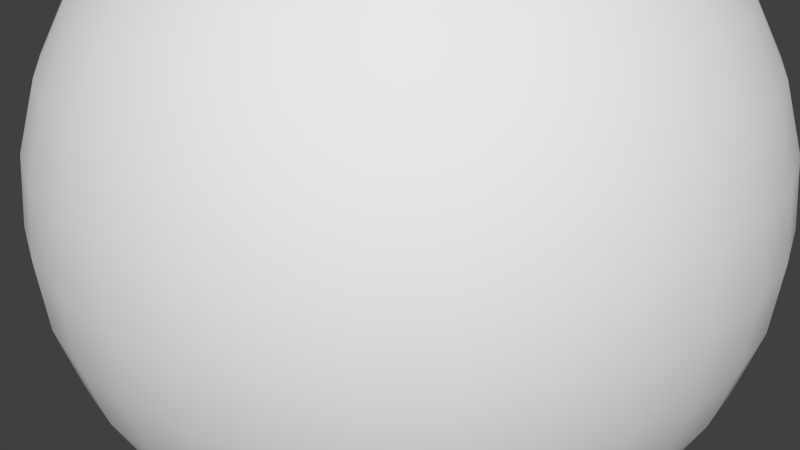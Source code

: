 # Source: stone1.blend  (saved by Blender 2.65.0; exported with 4.5.12 LTS)
import bpy
from mathutils import Matrix  # noqa: F401  (used for matrix-valued properties, if any)

bpy.ops.wm.read_factory_settings(use_empty=True)
scene = bpy.context.scene
scene.name = 'Scene'

# ---- collections
col_collection_1 = bpy.data.collections.new('Collection 1'); scene.collection.children.link(col_collection_1)

# ---- world
world_world = bpy.data.worlds.new('World'); scene.world = world_world
world_world.color = (0.05088, 0.05088, 0.05088)
world_world.use_sun_shadow = False
world_world.sun_shadow_jitter_overblur = 0.0
world_world.cycles.sampling_method = 'MANUAL'
world_world.cycles.sample_map_resolution = 256

# ---- meshes
me_sphere = bpy.data.meshes.new('Sphere')
me_sphere.from_pydata([(-0.1951, 0.0, 1.499), (-0.3827, 0.0, 1.442), (-0.5556, 0.0, 1.35), (-0.7071, 0.0, 1.226), (-0.8315, 0.0, 1.074), (-0.9239, 0.0, 0.9013), (-0.9808, 0.0, 0.7137), (-1.0, 0.0, 0.5186), (-0.9808, 0.0, 0.3235), (-0.9239, 0.0, 0.1359), (-0.8315, 0.0, -0.03698), (-0.7071, 0.0, -0.1885), (-0.5556, 0.0, -0.3129), (-0.3827, 0.0, -0.4053), (-0.1951, 0.0, -0.4622), (-0.1913, 0.03806, 1.499), (-0.3753, 0.07466, 1.442), (-0.5449, 0.1084, 1.35), (-0.6935, 0.1379, 1.226), (-0.8155, 0.1622, 1.074), (-0.9061, 0.1802, 0.9013), (-0.9619, 0.1913, 0.7137), (-0.9808, 0.1951, 0.5186), (-0.9619, 0.1913, 0.3235), (-0.9061, 0.1802, 0.1359), (-0.8155, 0.1622, -0.03698), (-0.6935, 0.1379, -0.1885), (-0.5449, 0.1084, -0.3129), (-0.3753, 0.07466, -0.4053), (-0.1913, 0.03806, -0.4622), (-0.1802, 0.07466, 1.499), (-0.3536, 0.1464, 1.442), (-0.5133, 0.2126, 1.35), (-0.6533, 0.2706, 1.226), (-0.7682, 0.3182, 1.074), (-0.8536, 0.3536, 0.9013), (-0.9061, 0.3753, 0.7137), (-0.9239, 0.3827, 0.5186), (-0.9061, 0.3753, 0.3235), (-0.8536, 0.3536, 0.1359), (-0.7682, 0.3182, -0.03698), (-0.6533, 0.2706, -0.1885), (-0.5133, 0.2126, -0.3129), (-0.3536, 0.1464, -0.4053), (-0.1802, 0.07466, -0.4622), (-0.1622, 0.1084, 1.499), (-0.3182, 0.2126, 1.442), (-0.4619, 0.3087, 1.35), (-0.5879, 0.3928, 1.226), (-0.6913, 0.4619, 1.074), (-0.7682, 0.5133, 0.9013), (-0.8155, 0.5449, 0.7137), (-0.8315, 0.5556, 0.5186), (-0.8155, 0.5449, 0.3235), (-0.7682, 0.5133, 0.1359), (-0.6913, 0.4619, -0.03698), (-0.5879, 0.3928, -0.1885), (-0.4619, 0.3087, -0.3129), (-0.3182, 0.2126, -0.4053), (-0.1622, 0.1084, -0.4622), (-0.1379, 0.1379, 1.499), (-0.2706, 0.2706, 1.442), (-0.3928, 0.3928, 1.35), (-0.5, 0.5, 1.226), (-0.5879, 0.5879, 1.074), (-0.6533, 0.6533, 0.9013), (-0.6935, 0.6935, 0.7137), (-0.7071, 0.7071, 0.5186), (-0.6935, 0.6935, 0.3235), (-0.6533, 0.6533, 0.1359), (-0.5879, 0.5879, -0.03698), (-0.5, 0.5, -0.1885), (-0.3928, 0.3928, -0.3129), (-0.2706, 0.2706, -0.4053), (-0.1379, 0.1379, -0.4622), (-0.1084, 0.1622, 1.499), (-0.2126, 0.3182, 1.442), (-0.3087, 0.4619, 1.35), (-0.3928, 0.5879, 1.226), (-0.4619, 0.6913, 1.074), (-0.5133, 0.7682, 0.9013), (-0.5449, 0.8155, 0.7137), (-0.5556, 0.8315, 0.5186), (-0.5449, 0.8155, 0.3235), (-0.5133, 0.7682, 0.1359), (-0.4619, 0.6913, -0.03698), (-0.3928, 0.5879, -0.1885), (-0.3087, 0.4619, -0.3129), (-0.2126, 0.3182, -0.4053), (-0.1084, 0.1622, -0.4622), (-0.07466, 0.1802, 1.499), (-0.1464, 0.3536, 1.442), (-0.2126, 0.5133, 1.35), (-0.2706, 0.6533, 1.226), (-0.3182, 0.7682, 1.074), (-0.3536, 0.8536, 0.9013), (-0.3753, 0.9061, 0.7137), (-0.3827, 0.9239, 0.5186), (-0.3753, 0.9061, 0.3235), (-0.3536, 0.8536, 0.1359), (-0.3182, 0.7682, -0.03698), (-0.2706, 0.6533, -0.1885), (-0.2126, 0.5133, -0.3129), (-0.1464, 0.3536, -0.4053), (-0.07466, 0.1802, -0.4622), (-0.03806, 0.1913, 1.499), (-0.07466, 0.3753, 1.442), (-0.1084, 0.5449, 1.35), (-0.1379, 0.6935, 1.226), (-0.1622, 0.8155, 1.074), (-0.1802, 0.9061, 0.9013), (-0.1913, 0.9619, 0.7137), (-0.1951, 0.9808, 0.5186), (-0.1913, 0.9619, 0.3235), (-0.1802, 0.9061, 0.1359), (-0.1622, 0.8155, -0.03698), (-0.1379, 0.6935, -0.1885), (-0.1084, 0.5449, -0.3129), (-0.07466, 0.3753, -0.4053), (-0.03806, 0.1913, -0.4622), (3.445e-07, 0.1951, 1.499), (3.631e-07, 0.3827, 1.442), (3.631e-07, 0.5556, 1.35), (4.003e-07, 0.7071, 1.226), (4.152e-07, 0.8315, 1.074), (3.705e-07, 0.9239, 0.9013), (4.749e-07, 0.9808, 0.7137), (3.407e-07, 1.0, 0.5186), (4.749e-07, 0.9808, 0.3235), (3.407e-07, 0.9239, 0.1359), (4.152e-07, 0.8315, -0.03698), (4.003e-07, 0.7071, -0.1885), (3.929e-07, 0.5556, -0.3129), (3.556e-07, 0.3827, -0.4053), (3.147e-07, 0.1951, -0.4622), (0.03806, 0.1913, 1.499), (0.07466, 0.3753, 1.442), (0.1084, 0.5449, 1.35), (0.138, 0.6935, 1.226), (0.1622, 0.8155, 1.074), (0.1802, 0.9061, 0.9013), (0.1913, 0.9619, 0.7137), (0.1951, 0.9808, 0.5186), (0.1913, 0.9619, 0.3235), (0.1802, 0.9061, 0.1359), (0.1622, 0.8155, -0.03698), (0.138, 0.6935, -0.1885), (0.1084, 0.5449, -0.3129), (0.07466, 0.3753, -0.4053), (0.03806, 0.1913, -0.4622), (0.07466, 0.1802, 1.499), (0.1464, 0.3536, 1.442), (0.2126, 0.5133, 1.35), (0.2706, 0.6533, 1.226), (0.3182, 0.7682, 1.074), (0.3536, 0.8536, 0.9013), (0.3753, 0.9061, 0.7137), (0.3827, 0.9239, 0.5186), (0.3753, 0.9061, 0.3235), (0.3536, 0.8536, 0.1359), (0.3182, 0.7682, -0.03698), (0.2706, 0.6533, -0.1885), (0.2126, 0.5133, -0.3129), (0.1464, 0.3536, -0.4053), (0.07466, 0.1802, -0.4622), (0.1084, 0.1622, 1.499), (0.2126, 0.3182, 1.442), (0.3087, 0.4619, 1.35), (0.3928, 0.5879, 1.226), (0.4619, 0.6913, 1.074), (0.5133, 0.7682, 0.9013), (0.5449, 0.8155, 0.7137), (0.5556, 0.8315, 0.5186), (0.5449, 0.8155, 0.3235), (0.5133, 0.7682, 0.1359), (0.4619, 0.6913, -0.03698), (0.3928, 0.5879, -0.1885), (0.3087, 0.4619, -0.3129), (0.2126, 0.3182, -0.4053), (0.1084, 0.1622, -0.4622), (0.138, 0.1379, 1.499), (0.2706, 0.2706, 1.442), (0.3928, 0.3928, 1.35), (0.5, 0.5, 1.226), (0.5879, 0.5879, 1.074), (0.6533, 0.6533, 0.9013), (0.6935, 0.6935, 0.7137), (0.7071, 0.7071, 0.5186), (0.6935, 0.6935, 0.3235), (0.6533, 0.6533, 0.1359), (0.5879, 0.5879, -0.03698), (0.5, 0.5, -0.1885), (0.3928, 0.3928, -0.3129), (0.2706, 0.2706, -0.4053), (0.138, 0.1379, -0.4622), (0.1622, 0.1084, 1.499), (0.3182, 0.2126, 1.442), (0.4619, 0.3087, 1.35), (0.5879, 0.3928, 1.226), (0.6913, 0.4619, 1.074), (0.7682, 0.5133, 0.9013), (0.8155, 0.5449, 0.7137), (0.8315, 0.5556, 0.5186), (0.8155, 0.5449, 0.3235), (0.7682, 0.5133, 0.1359), (0.6913, 0.4619, -0.03698), (0.5879, 0.3928, -0.1885), (0.4619, 0.3087, -0.3129), (0.3182, 0.2126, -0.4053), (0.1622, 0.1084, -0.4622), (0.1802, 0.07466, 1.499), (0.3536, 0.1464, 1.442), (0.5133, 0.2126, 1.35), (0.6533, 0.2706, 1.226), (0.7682, 0.3182, 1.074), (0.8536, 0.3536, 0.9013), (0.9061, 0.3753, 0.7137), (0.9239, 0.3827, 0.5186), (0.9061, 0.3753, 0.3235), (0.8536, 0.3536, 0.1359), (0.7682, 0.3182, -0.03698), (0.6533, 0.2706, -0.1885), (0.5133, 0.2126, -0.3129), (0.3536, 0.1464, -0.4053), (0.1802, 0.07466, -0.4622), (0.1913, 0.03806, 1.499), (0.3753, 0.07466, 1.442), (0.5449, 0.1084, 1.35), (0.6935, 0.1379, 1.226), (0.8155, 0.1622, 1.074), (0.9061, 0.1802, 0.9013), (0.9619, 0.1913, 0.7137), (0.9808, 0.1951, 0.5186), (0.9619, 0.1913, 0.3235), (0.9061, 0.1802, 0.1359), (0.8155, 0.1622, -0.03698), (0.6935, 0.1379, -0.1885), (0.5449, 0.1084, -0.3129), (0.3753, 0.07466, -0.4053), (0.1913, 0.03806, -0.4622), (0.1951, -3.353e-08, 1.499), (0.3827, -5.215e-08, 1.442), (0.5556, -6.706e-08, 1.35), (0.7071, -5.96e-08, 1.226), (0.8315, -1.043e-07, 1.074), (0.9239, -1.49e-07, 0.9013), (0.9808, -1.49e-07, 0.7137), (1.0, -1.043e-07, 0.5186), (0.9808, -1.49e-07, 0.3235), (0.9239, -4.47e-08, 0.1359), (0.8315, -1.043e-07, -0.03698), (0.7071, -5.96e-08, -0.1885), (0.5556, -9.686e-08, -0.3129), (0.3827, -2.235e-08, -0.4053), (0.1951, 0.0, -0.4622), (3.258e-07, 0.0, -0.4814), (0.1913, -0.03806, 1.499), (0.3753, -0.07466, 1.442), (0.5449, -0.1084, 1.35), (0.6935, -0.1379, 1.226), (0.8155, -0.1622, 1.074), (0.9061, -0.1802, 0.9013), (0.9619, -0.1913, 0.7137), (0.9808, -0.1951, 0.5186), (0.9619, -0.1913, 0.3235), (0.9061, -0.1802, 0.1359), (0.8155, -0.1622, -0.03698), (0.6935, -0.1379, -0.1885), (0.5449, -0.1084, -0.3129), (0.3753, -0.07466, -0.4053), (0.1913, -0.03806, -0.4622), (0.1802, -0.07466, 1.499), (0.3536, -0.1464, 1.442), (0.5133, -0.2126, 1.35), (0.6533, -0.2706, 1.226), (0.7682, -0.3182, 1.074), (0.8536, -0.3536, 0.9013), (0.9061, -0.3753, 0.7137), (0.9239, -0.3827, 0.5186), (0.9061, -0.3753, 0.3235), (0.8536, -0.3536, 0.1359), (0.7682, -0.3182, -0.03698), (0.6533, -0.2706, -0.1885), (0.5133, -0.2126, -0.3129), (0.3536, -0.1464, -0.4053), (0.1802, -0.07466, -0.4622), (0.1622, -0.1084, 1.499), (0.3182, -0.2126, 1.442), (0.4619, -0.3087, 1.35), (0.5879, -0.3928, 1.226), (0.6913, -0.4619, 1.074), (0.7682, -0.5133, 0.9013), (0.8155, -0.5449, 0.7137), (0.8315, -0.5556, 0.5186), (0.8155, -0.5449, 0.3235), (0.7682, -0.5133, 0.1359), (0.6913, -0.4619, -0.03698), (0.5879, -0.3928, -0.1885), (0.4619, -0.3087, -0.3129), (0.3182, -0.2126, -0.4053), (0.1622, -0.1084, -0.4622), (0.138, -0.1379, 1.499), (0.2706, -0.2706, 1.442), (0.3928, -0.3928, 1.35), (0.5, -0.5, 1.226), (0.5879, -0.5879, 1.074), (0.6533, -0.6533, 0.9013), (0.6935, -0.6935, 0.7137), (0.7071, -0.7071, 0.5186), (0.6935, -0.6935, 0.3235), (0.6533, -0.6533, 0.1359), (0.5879, -0.5879, -0.03698), (0.5, -0.5, -0.1885), (0.3928, -0.3928, -0.3129), (0.2706, -0.2706, -0.4053), (0.1379, -0.1379, -0.4622), (0.1084, -0.1622, 1.499), (0.2126, -0.3182, 1.442), (0.3087, -0.4619, 1.35), (0.3928, -0.5879, 1.226), (0.4619, -0.6913, 1.074), (0.5133, -0.7682, 0.9013), (0.5449, -0.8155, 0.7137), (0.5556, -0.8315, 0.5186), (0.5449, -0.8155, 0.3235), (0.5133, -0.7682, 0.1359), (0.4619, -0.6913, -0.03698), (0.3928, -0.5879, -0.1885), (0.3087, -0.4619, -0.3129), (0.2126, -0.3182, -0.4053), (0.1084, -0.1622, -0.4622), (0.07466, -0.1802, 1.499), (0.1464, -0.3536, 1.442), (0.2126, -0.5133, 1.35), (0.2706, -0.6533, 1.226), (0.3182, -0.7682, 1.074), (0.3536, -0.8536, 0.9013), (0.3753, -0.9061, 0.7137), (0.3827, -0.9239, 0.5186), (0.3753, -0.9061, 0.3235), (0.3536, -0.8536, 0.1359), (0.3182, -0.7682, -0.03698), (0.2706, -0.6533, -0.1885), (0.2126, -0.5133, -0.3129), (0.1464, -0.3536, -0.4053), (0.07466, -0.1802, -0.4622), (0.03806, -0.1913, 1.499), (0.07466, -0.3753, 1.442), (0.1084, -0.5449, 1.35), (0.1379, -0.6935, 1.226), (0.1622, -0.8155, 1.074), (0.1802, -0.9061, 0.9013), (0.1913, -0.9619, 0.7137), (0.1951, -0.9808, 0.5186), (0.1913, -0.9619, 0.3235), (0.1802, -0.9061, 0.1359), (0.1622, -0.8155, -0.03698), (0.1379, -0.6935, -0.1885), (0.1084, -0.5449, -0.3129), (0.07466, -0.3753, -0.4053), (0.03806, -0.1913, -0.4622), (2.774e-07, -0.1951, 1.499), (2.513e-07, -0.3827, 1.442), (2.29e-07, -0.5556, 1.35), (2.215e-07, -0.7071, 1.226), (2.215e-07, -0.8315, 1.074), (1.47e-07, -0.9239, 0.9013), (1.023e-07, -0.9808, 0.7137), (1.619e-07, -1.0, 0.5186), (1.023e-07, -0.9808, 0.3235), (1.768e-07, -0.9239, 0.1359), (2.215e-07, -0.8315, -0.03698), (2.215e-07, -0.7071, -0.1885), (2.141e-07, -0.5556, -0.3129), (3.109e-07, -0.3827, -0.4053), (3.147e-07, -0.1951, -0.4622), (-0.03806, -0.1913, 1.499), (-0.07466, -0.3753, 1.442), (-0.1084, -0.5449, 1.35), (-0.1379, -0.6935, 1.226), (-0.1622, -0.8155, 1.074), (-0.1802, -0.9061, 0.9013), (-0.1913, -0.9619, 0.7137), (-0.1951, -0.9808, 0.5186), (-0.1913, -0.9619, 0.3235), (-0.1802, -0.9061, 0.1359), (-0.1622, -0.8155, -0.03698), (-0.1379, -0.6935, -0.1885), (-0.1084, -0.5449, -0.3129), (-0.07466, -0.3753, -0.4053), (-0.03806, -0.1913, -0.4622), (-0.07466, -0.1802, 1.499), (-0.1464, -0.3536, 1.442), (-0.2126, -0.5133, 1.35), (-0.2706, -0.6533, 1.226), (-0.3182, -0.7682, 1.074), (-0.3536, -0.8536, 0.9013), (-0.3753, -0.9061, 0.7137), (-0.3827, -0.9239, 0.5186), (-0.3753, -0.9061, 0.3235), (-0.3536, -0.8536, 0.1359), (-0.3182, -0.7682, -0.03698), (-0.2706, -0.6533, -0.1885), (-0.2126, -0.5133, -0.3129), (-0.1464, -0.3536, -0.4053), (-0.07466, -0.1802, -0.4622), (-0.1084, -0.1622, 1.499), (-0.2126, -0.3182, 1.442), (-0.3087, -0.4619, 1.35), (-0.3928, -0.5879, 1.226), (-0.4619, -0.6913, 1.074), (-0.5133, -0.7682, 0.9013), (-0.5449, -0.8155, 0.7137), (-0.5556, -0.8315, 0.5186), (-0.5449, -0.8155, 0.3235), (-0.5133, -0.7682, 0.1359), (-0.4619, -0.6913, -0.03698), (-0.3928, -0.5879, -0.1885), (-0.3087, -0.4619, -0.3129), (-0.2126, -0.3182, -0.4053), (-0.1084, -0.1622, -0.4622), (9.544e-08, -2.304e-07, 1.519), (-0.1379, -0.1379, 1.499), (-0.2706, -0.2706, 1.442), (-0.3928, -0.3928, 1.35), (-0.5, -0.5, 1.226), (-0.5879, -0.5879, 1.074), (-0.6533, -0.6533, 0.9013), (-0.6935, -0.6935, 0.7137), (-0.7071, -0.7071, 0.5186), (-0.6935, -0.6935, 0.3235), (-0.6533, -0.6533, 0.1359), (-0.5879, -0.5879, -0.03698), (-0.5, -0.5, -0.1885), (-0.3928, -0.3928, -0.3129), (-0.2706, -0.2706, -0.4053), (-0.1379, -0.1379, -0.4622), (-0.1622, -0.1084, 1.499), (-0.3182, -0.2126, 1.442), (-0.4619, -0.3087, 1.35), (-0.5879, -0.3928, 1.226), (-0.6913, -0.4619, 1.074), (-0.7682, -0.5133, 0.9013), (-0.8155, -0.5449, 0.7137), (-0.8315, -0.5556, 0.5186), (-0.8155, -0.5449, 0.3235), (-0.7682, -0.5133, 0.1359), (-0.6913, -0.4619, -0.03698), (-0.5879, -0.3928, -0.1885), (-0.4619, -0.3087, -0.3129), (-0.3182, -0.2126, -0.4053), (-0.1622, -0.1084, -0.4622), (-0.1802, -0.07466, 1.499), (-0.3536, -0.1464, 1.442), (-0.5133, -0.2126, 1.35), (-0.6533, -0.2706, 1.226), (-0.7682, -0.3182, 1.074), (-0.8536, -0.3536, 0.9013), (-0.9061, -0.3753, 0.7137), (-0.9239, -0.3827, 0.5186), (-0.9061, -0.3753, 0.3235), (-0.8536, -0.3536, 0.1359), (-0.7682, -0.3182, -0.03698), (-0.6533, -0.2706, -0.1885), (-0.5133, -0.2126, -0.3129), (-0.3536, -0.1464, -0.4053), (-0.1802, -0.07466, -0.4622), (-0.1913, -0.03806, 1.499), (-0.3753, -0.07466, 1.442), (-0.5449, -0.1084, 1.35), (-0.6935, -0.1379, 1.226), (-0.8155, -0.1622, 1.074), (-0.9061, -0.1802, 0.9013), (-0.9619, -0.1913, 0.7137), (-0.9808, -0.1951, 0.5186), (-0.9619, -0.1913, 0.3235), (-0.9061, -0.1802, 0.1359), (-0.8155, -0.1622, -0.03698), (-0.6935, -0.1379, -0.1885), (-0.5449, -0.1084, -0.3129), (-0.3753, -0.07466, -0.4053), (-0.1913, -0.03806, -0.4622)], [], [(9, 8, 23, 24), (3, 2, 17, 18), (10, 9, 24, 25), (4, 3, 18, 19), (11, 10, 25, 26), (5, 4, 19, 20), (12, 11, 26, 27), (6, 5, 20, 21), (13, 12, 27, 28), (7, 6, 21, 22), (1, 0, 15, 16), (14, 13, 28, 29), (8, 7, 22, 23), (2, 1, 16, 17), (20, 19, 34, 35), (27, 26, 41, 42), (21, 20, 35, 36), (28, 27, 42, 43), (22, 21, 36, 37), (16, 15, 30, 31), (29, 28, 43, 44), (23, 22, 37, 38), (17, 16, 31, 32), (24, 23, 38, 39), (18, 17, 32, 33), (25, 24, 39, 40), (19, 18, 33, 34), (26, 25, 40, 41), (39, 38, 53, 54), (33, 32, 47, 48), (40, 39, 54, 55), (34, 33, 48, 49), (41, 40, 55, 56), (35, 34, 49, 50), (42, 41, 56, 57), (36, 35, 50, 51), (43, 42, 57, 58), (37, 36, 51, 52), (31, 30, 45, 46), (44, 43, 58, 59), (38, 37, 52, 53), (32, 31, 46, 47), (58, 57, 72, 73), (52, 51, 66, 67), (46, 45, 60, 61), (59, 58, 73, 74), (53, 52, 67, 68), (47, 46, 61, 62), (54, 53, 68, 69), (48, 47, 62, 63), (55, 54, 69, 70), (49, 48, 63, 64), (56, 55, 70, 71), (50, 49, 64, 65), (57, 56, 71, 72), (51, 50, 65, 66), (71, 70, 85, 86), (65, 64, 79, 80), (72, 71, 86, 87), (66, 65, 80, 81), (73, 72, 87, 88), (67, 66, 81, 82), (61, 60, 75, 76), (74, 73, 88, 89), (68, 67, 82, 83), (62, 61, 76, 77), (69, 68, 83, 84), (63, 62, 77, 78), (70, 69, 84, 85), (64, 63, 78, 79), (84, 83, 98, 99), (78, 77, 92, 93), (85, 84, 99, 100), (79, 78, 93, 94), (86, 85, 100, 101), (80, 79, 94, 95), (87, 86, 101, 102), (81, 80, 95, 96), (88, 87, 102, 103), (82, 81, 96, 97), (76, 75, 90, 91), (89, 88, 103, 104), (83, 82, 97, 98), (77, 76, 91, 92), (103, 102, 117, 118), (97, 96, 111, 112), (91, 90, 105, 106), (104, 103, 118, 119), (98, 97, 112, 113), (92, 91, 106, 107), (99, 98, 113, 114), (93, 92, 107, 108), (100, 99, 114, 115), (94, 93, 108, 109), (101, 100, 115, 116), (95, 94, 109, 110), (102, 101, 116, 117), (96, 95, 110, 111), (116, 115, 130, 131), (110, 109, 124, 125), (117, 116, 131, 132), (111, 110, 125, 126), (118, 117, 132, 133), (112, 111, 126, 127), (106, 105, 120, 121), (119, 118, 133, 134), (113, 112, 127, 128), (107, 106, 121, 122), (114, 113, 128, 129), (108, 107, 122, 123), (115, 114, 129, 130), (109, 108, 123, 124), (129, 128, 143, 144), (123, 122, 137, 138), (130, 129, 144, 145), (124, 123, 138, 139), (131, 130, 145, 146), (125, 124, 139, 140), (132, 131, 146, 147), (126, 125, 140, 141), (133, 132, 147, 148), (127, 126, 141, 142), (121, 120, 135, 136), (134, 133, 148, 149), (128, 127, 142, 143), (122, 121, 136, 137), (148, 147, 162, 163), (142, 141, 156, 157), (136, 135, 150, 151), (149, 148, 163, 164), (143, 142, 157, 158), (137, 136, 151, 152), (144, 143, 158, 159), (138, 137, 152, 153), (145, 144, 159, 160), (139, 138, 153, 154), (146, 145, 160, 161), (140, 139, 154, 155), (147, 146, 161, 162), (141, 140, 155, 156), (154, 153, 168, 169), (161, 160, 175, 176), (155, 154, 169, 170), (162, 161, 176, 177), (156, 155, 170, 171), (163, 162, 177, 178), (157, 156, 171, 172), (151, 150, 165, 166), (164, 163, 178, 179), (158, 157, 172, 173), (152, 151, 166, 167), (159, 158, 173, 174), (153, 152, 167, 168), (160, 159, 174, 175), (173, 172, 187, 188), (167, 166, 181, 182), (174, 173, 188, 189), (168, 167, 182, 183), (175, 174, 189, 190), (169, 168, 183, 184), (176, 175, 190, 191), (170, 169, 184, 185), (177, 176, 191, 192), (171, 170, 185, 186), (178, 177, 192, 193), (172, 171, 186, 187), (166, 165, 180, 181), (179, 178, 193, 194), (192, 191, 206, 207), (186, 185, 200, 201), (193, 192, 207, 208), (187, 186, 201, 202), (181, 180, 195, 196), (194, 193, 208, 209), (188, 187, 202, 203), (182, 181, 196, 197), (189, 188, 203, 204), (183, 182, 197, 198), (190, 189, 204, 205), (184, 183, 198, 199), (191, 190, 205, 206), (185, 184, 199, 200), (205, 204, 219, 220), (199, 198, 213, 214), (206, 205, 220, 221), (200, 199, 214, 215), (207, 206, 221, 222), (201, 200, 215, 216), (208, 207, 222, 223), (202, 201, 216, 217), (196, 195, 210, 211), (209, 208, 223, 224), (203, 202, 217, 218), (197, 196, 211, 212), (204, 203, 218, 219), (198, 197, 212, 213), (224, 223, 238, 239), (218, 217, 232, 233), (212, 211, 226, 227), (219, 218, 233, 234), (213, 212, 227, 228), (220, 219, 234, 235), (214, 213, 228, 229), (221, 220, 235, 236), (215, 214, 229, 230), (222, 221, 236, 237), (216, 215, 230, 231), (223, 222, 237, 238), (217, 216, 231, 232), (211, 210, 225, 226), (237, 236, 251, 252), (231, 230, 245, 246), (238, 237, 252, 253), (232, 231, 246, 247), (226, 225, 240, 241), (239, 238, 253, 254), (233, 232, 247, 248), (227, 226, 241, 242), (234, 233, 248, 249), (228, 227, 242, 243), (235, 234, 249, 250), (229, 228, 243, 244), (236, 235, 250, 251), (230, 229, 244, 245), (250, 249, 265, 266), (244, 243, 259, 260), (251, 250, 266, 267), (245, 244, 260, 261), (252, 251, 267, 268), (246, 245, 261, 262), (253, 252, 268, 269), (247, 246, 262, 263), (241, 240, 256, 257), (254, 253, 269, 270), (248, 247, 263, 264), (242, 241, 257, 258), (249, 248, 264, 265), (243, 242, 258, 259), (270, 269, 284, 285), (264, 263, 278, 279), (258, 257, 272, 273), (265, 264, 279, 280), (259, 258, 273, 274), (266, 265, 280, 281), (260, 259, 274, 275), (267, 266, 281, 282), (261, 260, 275, 276), (268, 267, 282, 283), (262, 261, 276, 277), (269, 268, 283, 284), (263, 262, 277, 278), (257, 256, 271, 272), (283, 282, 297, 298), (277, 276, 291, 292), (284, 283, 298, 299), (278, 277, 292, 293), (272, 271, 286, 287), (285, 284, 299, 300), (279, 278, 293, 294), (273, 272, 287, 288), (280, 279, 294, 295), (274, 273, 288, 289), (281, 280, 295, 296), (275, 274, 289, 290), (282, 281, 296, 297), (276, 275, 290, 291), (289, 288, 303, 304), (296, 295, 310, 311), (290, 289, 304, 305), (297, 296, 311, 312), (291, 290, 305, 306), (298, 297, 312, 313), (292, 291, 306, 307), (299, 298, 313, 314), (293, 292, 307, 308), (287, 286, 301, 302), (300, 299, 314, 315), (294, 293, 308, 309), (288, 287, 302, 303), (295, 294, 309, 310), (308, 307, 322, 323), (302, 301, 316, 317), (315, 314, 329, 330), (309, 308, 323, 324), (303, 302, 317, 318), (310, 309, 324, 325), (304, 303, 318, 319), (311, 310, 325, 326), (305, 304, 319, 320), (312, 311, 326, 327), (306, 305, 320, 321), (313, 312, 327, 328), (307, 306, 321, 322), (314, 313, 328, 329), (327, 326, 341, 342), (321, 320, 335, 336), (328, 327, 342, 343), (322, 321, 336, 337), (329, 328, 343, 344), (323, 322, 337, 338), (317, 316, 331, 332), (330, 329, 344, 345), (324, 323, 338, 339), (318, 317, 332, 333), (325, 324, 339, 340), (319, 318, 333, 334), (326, 325, 340, 341), (320, 319, 334, 335), (340, 339, 354, 355), (334, 333, 348, 349), (341, 340, 355, 356), (335, 334, 349, 350), (342, 341, 356, 357), (336, 335, 350, 351), (343, 342, 357, 358), (337, 336, 351, 352), (344, 343, 358, 359), (338, 337, 352, 353), (332, 331, 346, 347), (345, 344, 359, 360), (339, 338, 353, 354), (333, 332, 347, 348), (359, 358, 373, 374), (353, 352, 367, 368), (347, 346, 361, 362), (360, 359, 374, 375), (354, 353, 368, 369), (348, 347, 362, 363), (355, 354, 369, 370), (349, 348, 363, 364), (356, 355, 370, 371), (350, 349, 364, 365), (357, 356, 371, 372), (351, 350, 365, 366), (358, 357, 372, 373), (352, 351, 366, 367), (372, 371, 386, 387), (366, 365, 380, 381), (373, 372, 387, 388), (367, 366, 381, 382), (374, 373, 388, 389), (368, 367, 382, 383), (362, 361, 376, 377), (375, 374, 389, 390), (369, 368, 383, 384), (363, 362, 377, 378), (370, 369, 384, 385), (364, 363, 378, 379), (371, 370, 385, 386), (365, 364, 379, 380), (385, 384, 399, 400), (379, 378, 393, 394), (386, 385, 400, 401), (380, 379, 394, 395), (387, 386, 401, 402), (381, 380, 395, 396), (388, 387, 402, 403), (382, 381, 396, 397), (389, 388, 403, 404), (383, 382, 397, 398), (377, 376, 391, 392), (390, 389, 404, 405), (384, 383, 398, 399), (378, 377, 392, 393), (404, 403, 418, 419), (398, 397, 412, 413), (392, 391, 406, 407), (405, 404, 419, 420), (399, 398, 413, 414), (393, 392, 407, 408), (400, 399, 414, 415), (394, 393, 408, 409), (401, 400, 415, 416), (395, 394, 409, 410), (402, 401, 416, 417), (396, 395, 410, 411), (403, 402, 417, 418), (397, 396, 411, 412), (417, 416, 432, 433), (411, 410, 426, 427), (418, 417, 433, 434), (412, 411, 427, 428), (419, 418, 434, 435), (413, 412, 428, 429), (407, 406, 422, 423), (420, 419, 435, 436), (414, 413, 429, 430), (408, 407, 423, 424), (415, 414, 430, 431), (409, 408, 424, 425), (416, 415, 431, 432), (410, 409, 425, 426), (424, 423, 438, 439), (431, 430, 445, 446), (425, 424, 439, 440), (432, 431, 446, 447), (426, 425, 440, 441), (433, 432, 447, 448), (427, 426, 441, 442), (434, 433, 448, 449), (428, 427, 442, 443), (435, 434, 449, 450), (429, 428, 443, 444), (423, 422, 437, 438), (436, 435, 450, 451), (430, 429, 444, 445), (443, 442, 457, 458), (450, 449, 464, 465), (444, 443, 458, 459), (438, 437, 452, 453), (451, 450, 465, 466), (445, 444, 459, 460), (439, 438, 453, 454), (446, 445, 460, 461), (440, 439, 454, 455), (447, 446, 461, 462), (441, 440, 455, 456), (448, 447, 462, 463), (442, 441, 456, 457), (449, 448, 463, 464), (462, 461, 476, 477), (456, 455, 470, 471), (463, 462, 477, 478), (457, 456, 471, 472), (464, 463, 478, 479), (458, 457, 472, 473), (465, 464, 479, 480), (459, 458, 473, 474), (453, 452, 467, 468), (466, 465, 480, 481), (460, 459, 474, 475), (454, 453, 468, 469), (461, 460, 475, 476), (455, 454, 469, 470), (255, 14, 29), (0, 421, 15), (15, 421, 30), (255, 29, 44), (30, 421, 45), (255, 44, 59), (255, 59, 74), (45, 421, 60), (60, 421, 75), (255, 74, 89), (255, 89, 104), (75, 421, 90), (255, 104, 119), (90, 421, 105), (105, 421, 120), (255, 119, 134), (255, 134, 149), (120, 421, 135), (135, 421, 150), (255, 149, 164), (150, 421, 165), (255, 164, 179), (255, 179, 194), (165, 421, 180), (180, 421, 195), (255, 194, 209), (195, 421, 210), (255, 209, 224), (255, 224, 239), (210, 421, 225), (225, 421, 240), (255, 239, 254), (240, 421, 256), (255, 254, 270), (255, 270, 285), (256, 421, 271), (271, 421, 286), (255, 285, 300), (286, 421, 301), (255, 300, 315), (255, 315, 330), (301, 421, 316), (316, 421, 331), (255, 330, 345), (255, 345, 360), (331, 421, 346), (255, 360, 375), (346, 421, 361), (361, 421, 376), (255, 375, 390), (255, 390, 405), (376, 421, 391), (255, 405, 420), (391, 421, 406), (406, 421, 422), (255, 420, 436), (255, 436, 451), (422, 421, 437), (437, 421, 452), (255, 451, 466), (452, 421, 467), (255, 466, 481), (481, 480, 13, 14), (475, 474, 7, 8), (469, 468, 1, 2), (255, 481, 14), (476, 475, 8, 9), (470, 469, 2, 3), (477, 476, 9, 10), (471, 470, 3, 4), (478, 477, 10, 11), (472, 471, 4, 5), (479, 478, 11, 12), (473, 472, 5, 6), (467, 421, 0), (480, 479, 12, 13), (474, 473, 6, 7), (468, 467, 0, 1)])
me_sphere.polygons.foreach_set('use_smooth', [True] * 512)
_uv = me_sphere.uv_layers.new(name='UVMap')
_uv.uv.foreach_set('vector', [0.238, 0.4666, 0.2419, 0.5106, 0.1987, 0.5116, 0.1973, 0.4676, 0.7827, 0.6676, 0.7801, 0.6329, 0.804, 0.6344, 0.8131, 0.6695, 0.2317, 0.4253, 0.238, 0.4666, 0.1973, 0.4676, 0.1951, 0.4261, 0.2325, 0.6782, 0.2243, 0.7099, 0.1932, 0.7106, 0.1959, 0.679, 0.2233, 0.388, 0.2317, 0.4253, 0.1951, 0.4261, 0.1922, 0.3888, 0.2385, 0.6408, 0.2325, 0.6782, 0.1959, 0.679, 0.1978, 0.6418, 0.2132, 0.3564, 0.2233, 0.388, 0.1922, 0.3888, 0.1887, 0.357, 0.2421, 0.5994, 0.2385, 0.6408, 0.1978, 0.6418, 0.199, 0.6004, 0.558, 0.2833, 0.5559, 0.3201, 0.5318, 0.3205, 0.5414, 0.2836, 0.2433, 0.5554, 0.2421, 0.5994, 0.199, 0.6004, 0.1993, 0.5564, 0.7804, 0.5935, 0.7834, 0.5509, 0.7918, 0.5514, 0.7969, 0.5945, 0.5577, 0.2423, 0.558, 0.2833, 0.5414, 0.2836, 0.5493, 0.2424, 0.2419, 0.5106, 0.2433, 0.5554, 0.1993, 0.5564, 0.1987, 0.5116, 0.7801, 0.6329, 0.7804, 0.5935, 0.7969, 0.5945, 0.804, 0.6344, 0.1978, 0.6418, 0.1959, 0.679, 0.1586, 0.6791, 0.1564, 0.6419, 0.1887, 0.357, 0.1922, 0.3888, 0.1605, 0.3889, 0.1638, 0.357, 0.199, 0.6004, 0.1978, 0.6418, 0.1564, 0.6419, 0.155, 0.6005, 0.5414, 0.2836, 0.5318, 0.3205, 0.5082, 0.3161, 0.5252, 0.2805, 0.1993, 0.5564, 0.199, 0.6004, 0.155, 0.6005, 0.1544, 0.5566, 0.7969, 0.5945, 0.7918, 0.5514, 0.8002, 0.5502, 0.8132, 0.5922, 0.5493, 0.2424, 0.5414, 0.2836, 0.5252, 0.2805, 0.541, 0.2409, 0.1987, 0.5116, 0.1993, 0.5564, 0.1544, 0.5566, 0.1547, 0.5117, 0.804, 0.6344, 0.7969, 0.5945, 0.8132, 0.5922, 0.8278, 0.631, 0.1973, 0.4676, 0.1987, 0.5116, 0.1547, 0.5117, 0.1559, 0.4677, 0.8131, 0.6695, 0.804, 0.6344, 0.8278, 0.631, 0.8433, 0.6652, 0.1951, 0.4261, 0.1973, 0.4676, 0.1559, 0.4677, 0.1578, 0.4262, 0.1959, 0.679, 0.1932, 0.7106, 0.1615, 0.7107, 0.1586, 0.6791, 0.1922, 0.3888, 0.1951, 0.4261, 0.1578, 0.4262, 0.1605, 0.3889, 0.1559, 0.4677, 0.1547, 0.5117, 0.1116, 0.511, 0.1152, 0.467, 0.8433, 0.6652, 0.8278, 0.631, 0.8504, 0.6228, 0.8721, 0.6548, 0.1578, 0.4262, 0.1559, 0.4677, 0.1152, 0.467, 0.1213, 0.4256, 0.1586, 0.6791, 0.1615, 0.7107, 0.1304, 0.7102, 0.122, 0.6785, 0.1605, 0.3889, 0.1578, 0.4262, 0.1213, 0.4256, 0.1294, 0.3883, 0.1564, 0.6419, 0.1586, 0.6791, 0.122, 0.6785, 0.1158, 0.6412, 0.5082, 0.3161, 0.4908, 0.3463, 0.4627, 0.3347, 0.4861, 0.307, 0.155, 0.6005, 0.1564, 0.6419, 0.1158, 0.6412, 0.1119, 0.5998, 0.5252, 0.2805, 0.5082, 0.3161, 0.4861, 0.307, 0.5099, 0.2743, 0.1544, 0.5566, 0.155, 0.6005, 0.1119, 0.5998, 0.1105, 0.5558, 0.8132, 0.5922, 0.8002, 0.5502, 0.8081, 0.5474, 0.8288, 0.5865, 0.541, 0.2409, 0.5252, 0.2805, 0.5099, 0.2743, 0.5332, 0.2377, 0.1547, 0.5117, 0.1544, 0.5566, 0.1105, 0.5558, 0.1116, 0.511, 0.8278, 0.631, 0.8132, 0.5922, 0.8288, 0.5865, 0.8504, 0.6228, 0.5099, 0.2743, 0.4861, 0.307, 0.4662, 0.2936, 0.4962, 0.265, 0.1105, 0.5558, 0.1119, 0.5998, 0.07123, 0.5982, 0.06902, 0.5542, 0.8288, 0.5865, 0.8081, 0.5474, 0.8154, 0.5429, 0.8431, 0.5779, 0.5332, 0.2377, 0.5099, 0.2743, 0.4962, 0.265, 0.5263, 0.233, 0.1116, 0.511, 0.1105, 0.5558, 0.06902, 0.5542, 0.07095, 0.5094, 0.8504, 0.6228, 0.8288, 0.5865, 0.8431, 0.5779, 0.8711, 0.6102, 0.1152, 0.467, 0.1116, 0.511, 0.07095, 0.5094, 0.07696, 0.4655, 0.8721, 0.6548, 0.8504, 0.6228, 0.8711, 0.6102, 0.8985, 0.6388, 0.1213, 0.4256, 0.1152, 0.467, 0.07696, 0.4655, 0.0868, 0.4243, 0.893, 0.6812, 0.8721, 0.6548, 0.8985, 0.6388, 0.924, 0.6624, 0.1294, 0.3883, 0.1213, 0.4256, 0.0868, 0.4243, 0.1001, 0.3872, 0.1158, 0.6412, 0.122, 0.6785, 0.08757, 0.6772, 0.07749, 0.6397, 0.4861, 0.307, 0.4627, 0.3347, 0.4374, 0.3176, 0.4662, 0.2936, 0.1119, 0.5998, 0.1158, 0.6412, 0.07749, 0.6397, 0.07123, 0.5982, 0.1001, 0.3872, 0.0868, 0.4243, 0.05578, 0.4223, 0.07372, 0.3855, 0.07749, 0.6397, 0.08757, 0.6772, 0.05656, 0.6751, 0.04303, 0.6375, 0.4662, 0.2936, 0.4374, 0.3176, 0.4159, 0.2957, 0.4494, 0.2764, 0.07123, 0.5982, 0.07749, 0.6397, 0.04303, 0.6375, 0.03465, 0.5958, 0.4962, 0.265, 0.4662, 0.2936, 0.4494, 0.2764, 0.4847, 0.2532, 0.06902, 0.5542, 0.07123, 0.5982, 0.03465, 0.5958, 0.03172, 0.5518, 0.8431, 0.5779, 0.8154, 0.5429, 0.8217, 0.5371, 0.8555, 0.5665, 0.5263, 0.233, 0.4962, 0.265, 0.4847, 0.2532, 0.5204, 0.2269, 0.07095, 0.5094, 0.06902, 0.5542, 0.03172, 0.5518, 0.03437, 0.507, 0.8711, 0.6102, 0.8431, 0.5779, 0.8555, 0.5665, 0.8891, 0.5937, 0.07696, 0.4655, 0.07095, 0.5094, 0.03437, 0.507, 0.0425, 0.4633, 0.8985, 0.6388, 0.8711, 0.6102, 0.8891, 0.5937, 0.9213, 0.6177, 0.0868, 0.4243, 0.07696, 0.4655, 0.0425, 0.4633, 0.05578, 0.4223, 0.924, 0.6624, 0.8985, 0.6388, 0.9213, 0.6177, 0.9509, 0.6376, 0.9087, 0.3117, 0.8649, 0.3196, 0.8628, 0.283, 0.9067, 0.2772, 0.9213, 0.6177, 0.8891, 0.5937, 0.9036, 0.5738, 0.9398, 0.5924, 0.9499, 0.2987, 0.9087, 0.3117, 0.9067, 0.2772, 0.9481, 0.2676, 0.9509, 0.6376, 0.9213, 0.6177, 0.9398, 0.5924, 0.9727, 0.6079, 0.4159, 0.2957, 0.3856, 0.3104, 0.3659, 0.2799, 0.3992, 0.2698, 0.7346, 0.3101, 0.697, 0.2963, 0.6952, 0.2653, 0.7325, 0.2756, 0.4494, 0.2764, 0.4159, 0.2957, 0.3992, 0.2698, 0.4362, 0.256, 0.7762, 0.3187, 0.7346, 0.3101, 0.7325, 0.2756, 0.774, 0.2821, 0.4847, 0.2532, 0.4494, 0.2764, 0.4362, 0.256, 0.4756, 0.2391, 0.8202, 0.3219, 0.7762, 0.3187, 0.774, 0.2821, 0.818, 0.2846, 0.8555, 0.5665, 0.8217, 0.5371, 0.8268, 0.5301, 0.8655, 0.5528, 0.5204, 0.2269, 0.4847, 0.2532, 0.4756, 0.2391, 0.5157, 0.2198, 0.8649, 0.3196, 0.8202, 0.3219, 0.818, 0.2846, 0.8628, 0.283, 0.8891, 0.5937, 0.8555, 0.5665, 0.8655, 0.5528, 0.9036, 0.5738, 0.4756, 0.2391, 0.4362, 0.256, 0.4273, 0.2333, 0.4694, 0.2235, 0.818, 0.2846, 0.774, 0.2821, 0.7727, 0.2415, 0.8166, 0.2432, 0.8655, 0.5528, 0.8268, 0.5301, 0.8305, 0.5223, 0.8727, 0.5373, 0.5157, 0.2198, 0.4756, 0.2391, 0.4694, 0.2235, 0.5126, 0.2118, 0.8628, 0.283, 0.818, 0.2846, 0.8166, 0.2432, 0.8615, 0.2423, 0.9036, 0.5738, 0.8655, 0.5528, 0.8727, 0.5373, 0.9142, 0.5514, 0.9067, 0.2772, 0.8628, 0.283, 0.8615, 0.2423, 0.9055, 0.2389, 0.9398, 0.5924, 0.9036, 0.5738, 0.9142, 0.5514, 0.9533, 0.5639, 0.9481, 0.2676, 0.9067, 0.2772, 0.9055, 0.2389, 0.9469, 0.2332, 0.9727, 0.6079, 0.9398, 0.5924, 0.9533, 0.5639, 0.9885, 0.5743, 0.9852, 0.2546, 0.9481, 0.2676, 0.9469, 0.2332, 0.9842, 0.2253, 0.7325, 0.2756, 0.6952, 0.2653, 0.694, 0.2309, 0.7313, 0.2373, 0.4362, 0.256, 0.3992, 0.2698, 0.3878, 0.2409, 0.4273, 0.2333, 0.774, 0.2821, 0.7325, 0.2756, 0.7313, 0.2373, 0.7727, 0.2415, 0.9842, 0.2253, 0.9469, 0.2332, 0.9465, 0.1966, 0.9839, 0.1942, 0.7313, 0.2373, 0.694, 0.2309, 0.6936, 0.1943, 0.7308, 0.1967, 0.4273, 0.2333, 0.3878, 0.2409, 0.3822, 0.21, 0.4229, 0.2091, 0.7727, 0.2415, 0.7313, 0.2373, 0.7308, 0.1967, 0.7722, 0.1983, 0.4694, 0.2235, 0.4273, 0.2333, 0.4229, 0.2091, 0.4664, 0.2068, 0.8166, 0.2432, 0.7727, 0.2415, 0.7722, 0.1983, 0.8162, 0.1992, 0.8727, 0.5373, 0.8305, 0.5223, 0.8327, 0.5138, 0.877, 0.5207, 0.5126, 0.2118, 0.4694, 0.2235, 0.4664, 0.2068, 0.511, 0.2033, 0.8615, 0.2423, 0.8166, 0.2432, 0.8162, 0.1992, 0.861, 0.1992, 0.9142, 0.5514, 0.8727, 0.5373, 0.877, 0.5207, 0.9204, 0.5273, 0.9055, 0.2389, 0.8615, 0.2423, 0.861, 0.1992, 0.905, 0.1983, 0.9533, 0.5639, 0.9142, 0.5514, 0.9204, 0.5273, 0.9611, 0.5332, 0.9469, 0.2332, 0.9055, 0.2389, 0.905, 0.1983, 0.9465, 0.1966, 0.9885, 0.5743, 0.9533, 0.5639, 0.9611, 0.5332, 0.9977, 0.5382, 0.905, 0.1983, 0.861, 0.1992, 0.8614, 0.1552, 0.9054, 0.1569, 0.9611, 0.5332, 0.9204, 0.5273, 0.9219, 0.5024, 0.9631, 0.5016, 0.9465, 0.1966, 0.905, 0.1983, 0.9054, 0.1569, 0.9469, 0.1593, 0.9977, 0.5382, 0.9611, 0.5332, 0.9631, 0.5016, 1.0, 0.501, 0.9839, 0.1942, 0.9465, 0.1966, 0.9469, 0.1593, 0.9842, 0.1624, 0.7308, 0.1967, 0.6936, 0.1943, 0.694, 0.157, 0.7312, 0.1553, 0.4229, 0.2091, 0.3822, 0.21, 0.3825, 0.1785, 0.4231, 0.1843, 0.7722, 0.1983, 0.7308, 0.1967, 0.7312, 0.1553, 0.7726, 0.1544, 0.4664, 0.2068, 0.4229, 0.2091, 0.4231, 0.1843, 0.4666, 0.1897, 0.8162, 0.1992, 0.7722, 0.1983, 0.7726, 0.1544, 0.8166, 0.1543, 0.877, 0.5207, 0.8327, 0.5138, 0.8332, 0.5051, 0.878, 0.5036, 0.511, 0.2033, 0.4664, 0.2068, 0.4666, 0.1897, 0.5111, 0.1946, 0.861, 0.1992, 0.8162, 0.1992, 0.8166, 0.1543, 0.8614, 0.1552, 0.9204, 0.5273, 0.877, 0.5207, 0.878, 0.5036, 0.9219, 0.5024, 0.4666, 0.1897, 0.4231, 0.1843, 0.4281, 0.1599, 0.47, 0.1729, 0.8166, 0.1543, 0.7726, 0.1544, 0.7739, 0.1112, 0.8179, 0.1104, 0.878, 0.5036, 0.8332, 0.5051, 0.8321, 0.4964, 0.8759, 0.4866, 0.5111, 0.1946, 0.4666, 0.1897, 0.47, 0.1729, 0.5129, 0.186, 0.8614, 0.1552, 0.8166, 0.1543, 0.8179, 0.1104, 0.8627, 0.1121, 0.9219, 0.5024, 0.878, 0.5036, 0.8759, 0.4866, 0.9187, 0.4777, 0.9054, 0.1569, 0.8614, 0.1552, 0.8627, 0.1121, 0.9066, 0.1162, 0.9631, 0.5016, 0.9219, 0.5024, 0.9187, 0.4777, 0.959, 0.4701, 0.9469, 0.1593, 0.9054, 0.1569, 0.9066, 0.1162, 0.9479, 0.1228, 1.0, 0.501, 0.9631, 0.5016, 0.959, 0.4701, 0.9953, 0.4641, 0.9842, 0.1624, 0.9469, 0.1593, 0.9479, 0.1228, 0.9851, 0.1314, 0.7312, 0.1553, 0.694, 0.157, 0.6951, 0.1204, 0.7324, 0.1146, 0.4231, 0.1843, 0.3825, 0.1785, 0.3888, 0.1475, 0.4281, 0.1599, 0.7726, 0.1544, 0.7312, 0.1553, 0.7324, 0.1146, 0.7739, 0.1112, 0.9953, 0.4641, 0.959, 0.4701, 0.9492, 0.4402, 0.9837, 0.4289, 0.3888, 0.1475, 0.3537, 0.1361, 0.3679, 0.1016, 0.4009, 0.1182, 0.7324, 0.1146, 0.6951, 0.1204, 0.6968, 0.08599, 0.7344, 0.07637, 0.4281, 0.1599, 0.3888, 0.1475, 0.4009, 0.1182, 0.4376, 0.1369, 0.7739, 0.1112, 0.7324, 0.1146, 0.7344, 0.07637, 0.776, 0.07061, 0.47, 0.1729, 0.4281, 0.1599, 0.4376, 0.1369, 0.4765, 0.1571, 0.8179, 0.1104, 0.7739, 0.1112, 0.776, 0.07061, 0.82, 0.06895, 0.8759, 0.4866, 0.8321, 0.4964, 0.8294, 0.4881, 0.8705, 0.4704, 0.5129, 0.186, 0.47, 0.1729, 0.4765, 0.1571, 0.5162, 0.1779, 0.8627, 0.1121, 0.8179, 0.1104, 0.82, 0.06895, 0.8648, 0.07143, 0.9187, 0.4777, 0.8759, 0.4866, 0.8705, 0.4704, 0.911, 0.4542, 0.9066, 0.1162, 0.8627, 0.1121, 0.8648, 0.07143, 0.9086, 0.07797, 0.959, 0.4701, 0.9187, 0.4777, 0.911, 0.4542, 0.9492, 0.4402, 0.9479, 0.1228, 0.9066, 0.1162, 0.9086, 0.07797, 0.9497, 0.08832, 0.8648, 0.07143, 0.82, 0.06895, 0.8229, 0.03168, 0.8676, 0.03488, 0.911, 0.4542, 0.8705, 0.4704, 0.8623, 0.4556, 0.899, 0.4327, 0.9086, 0.07797, 0.8648, 0.07143, 0.8676, 0.03488, 0.9112, 0.04354, 0.9492, 0.4402, 0.911, 0.4542, 0.899, 0.4327, 0.9339, 0.4128, 0.9497, 0.08832, 0.9086, 0.07797, 0.9112, 0.04354, 0.9521, 0.05733, 0.9837, 0.4289, 0.9492, 0.4402, 0.9339, 0.4128, 0.9657, 0.3967, 0.4009, 0.1182, 0.3679, 0.1016, 0.3882, 0.07041, 0.4182, 0.09164, 0.7344, 0.07637, 0.6968, 0.08599, 0.6992, 0.055, 0.737, 0.04194, 0.4376, 0.1369, 0.4009, 0.1182, 0.4182, 0.09164, 0.4512, 0.1161, 0.776, 0.07061, 0.7344, 0.07637, 0.737, 0.04194, 0.7788, 0.03406, 0.4765, 0.1571, 0.4376, 0.1369, 0.4512, 0.1161, 0.4859, 0.1427, 0.82, 0.06895, 0.776, 0.07061, 0.7788, 0.03406, 0.8229, 0.03168, 0.8705, 0.4704, 0.8294, 0.4881, 0.8252, 0.4806, 0.8623, 0.4556, 0.5162, 0.1779, 0.4765, 0.1571, 0.4859, 0.1427, 0.521, 0.1706, 0.4512, 0.1161, 0.4182, 0.09164, 0.4401, 0.06897, 0.4684, 0.09824, 0.7788, 0.03406, 0.737, 0.04194, 0.7403, 0.01267, 0.7822, 0.002992, 0.4859, 0.1427, 0.4512, 0.1161, 0.4684, 0.09824, 0.4977, 0.1305, 0.8229, 0.03168, 0.7788, 0.03406, 0.7822, 0.002992, 0.8264, 0.0, 0.8623, 0.4556, 0.8252, 0.4806, 0.8196, 0.4741, 0.8514, 0.4428, 0.521, 0.1706, 0.4859, 0.1427, 0.4977, 0.1305, 0.527, 0.1643, 0.8676, 0.03488, 0.8229, 0.03168, 0.8264, 0.0, 0.871, 0.003809, 0.899, 0.4327, 0.8623, 0.4556, 0.8514, 0.4428, 0.8832, 0.4141, 0.9112, 0.04354, 0.8676, 0.03488, 0.871, 0.003809, 0.9144, 0.01427, 0.9339, 0.4128, 0.899, 0.4327, 0.8832, 0.4141, 0.9138, 0.3891, 0.3882, 0.07041, 0.3624, 0.05317, 0.391, 0.02355, 0.414, 0.04374, 0.9657, 0.3967, 0.9339, 0.4128, 0.9138, 0.3891, 0.9421, 0.3688, 0.4182, 0.09164, 0.3882, 0.07041, 0.414, 0.04374, 0.4401, 0.06897, 0.9932, 0.3849, 0.9657, 0.3967, 0.9421, 0.3688, 0.9669, 0.354, 0.414, 0.04374, 0.391, 0.02355, 0.4246, 7.603e-05, 0.4442, 0.02262, 0.9421, 0.3688, 0.9138, 0.3891, 0.8896, 0.37, 0.9136, 0.3463, 0.4401, 0.06897, 0.414, 0.04374, 0.4442, 0.02262, 0.4658, 0.051, 0.3405, 0.2503, 0.3243, 0.2911, 0.2979, 0.2885, 0.3112, 0.2474, 0.4684, 0.09824, 0.4401, 0.06897, 0.4658, 0.051, 0.4885, 0.08413, 0.3504, 0.2067, 0.3405, 0.2503, 0.3112, 0.2474, 0.3193, 0.2037, 0.4977, 0.1305, 0.4684, 0.09824, 0.4885, 0.08413, 0.5116, 0.1207, 0.3537, 0.162, 0.3504, 0.2067, 0.3193, 0.2037, 0.322, 0.1589, 0.8514, 0.4428, 0.8196, 0.4741, 0.813, 0.4688, 0.8383, 0.4324, 0.527, 0.1643, 0.4977, 0.1305, 0.5116, 0.1207, 0.5341, 0.1594, 0.3502, 0.1179, 0.3537, 0.162, 0.322, 0.1589, 0.319, 0.1149, 0.8832, 0.4141, 0.8514, 0.4428, 0.8383, 0.4324, 0.8642, 0.3991, 0.34, 0.07611, 0.3502, 0.1179, 0.319, 0.1149, 0.3107, 0.07323, 0.9138, 0.3891, 0.8832, 0.4141, 0.8642, 0.3991, 0.8896, 0.37, 0.5341, 0.1594, 0.5116, 0.1207, 0.527, 0.1139, 0.5419, 0.1559, 0.319, 0.1149, 0.322, 0.1589, 0.2847, 0.1565, 0.2825, 0.1125, 0.8642, 0.3991, 0.8383, 0.4324, 0.8235, 0.4249, 0.8427, 0.3882, 0.3107, 0.07323, 0.319, 0.1149, 0.2825, 0.1125, 0.2762, 0.071, 0.8896, 0.37, 0.8642, 0.3991, 0.8427, 0.3882, 0.8623, 0.3561, 0.2971, 0.03558, 0.3107, 0.07323, 0.2762, 0.071, 0.2661, 0.03358, 0.2979, 0.2885, 0.28, 0.3252, 0.2536, 0.3235, 0.2669, 0.2865, 0.4658, 0.051, 0.4442, 0.02262, 0.4776, 0.007851, 0.4942, 0.03844, 0.3112, 0.2474, 0.2979, 0.2885, 0.2669, 0.2865, 0.2767, 0.2452, 0.4885, 0.08413, 0.4658, 0.051, 0.4942, 0.03844, 0.5109, 0.07426, 0.3193, 0.2037, 0.3112, 0.2474, 0.2767, 0.2452, 0.2827, 0.2013, 0.5116, 0.1207, 0.4885, 0.08413, 0.5109, 0.07426, 0.527, 0.1139, 0.322, 0.1589, 0.3193, 0.2037, 0.2827, 0.2013, 0.2847, 0.1565, 0.8383, 0.4324, 0.813, 0.4688, 0.8054, 0.465, 0.8235, 0.4249, 0.5109, 0.07426, 0.4942, 0.03844, 0.5243, 0.03176, 0.5346, 0.06901, 0.2827, 0.2013, 0.2767, 0.2452, 0.2384, 0.2437, 0.2421, 0.1997, 0.527, 0.1139, 0.5109, 0.07426, 0.5346, 0.06901, 0.5433, 0.1103, 0.2847, 0.1565, 0.2827, 0.2013, 0.2421, 0.1997, 0.2432, 0.1549, 0.8235, 0.4249, 0.8054, 0.465, 0.7973, 0.4628, 0.8075, 0.4206, 0.5419, 0.1559, 0.527, 0.1139, 0.5433, 0.1103, 0.5503, 0.1541, 0.2825, 0.1125, 0.2847, 0.1565, 0.2432, 0.1549, 0.2418, 0.1109, 0.8427, 0.3882, 0.8235, 0.4249, 0.8075, 0.4206, 0.8195, 0.3819, 0.2762, 0.071, 0.2825, 0.1125, 0.2418, 0.1109, 0.2379, 0.06951, 0.8623, 0.3561, 0.8427, 0.3882, 0.8195, 0.3819, 0.8328, 0.3481, 0.2661, 0.03358, 0.2762, 0.071, 0.2379, 0.06951, 0.2317, 0.03223, 0.2669, 0.2865, 0.2536, 0.3235, 0.2243, 0.3224, 0.2324, 0.2851, 0.4942, 0.03844, 0.4776, 0.007851, 0.513, 0.0, 0.5243, 0.03176, 0.2767, 0.2452, 0.2669, 0.2865, 0.2324, 0.2851, 0.2384, 0.2437, 0.2317, 0.03223, 0.2379, 0.06951, 0.1973, 0.06882, 0.1951, 0.03161, 0.2324, 0.2851, 0.2243, 0.3224, 0.1932, 0.3219, 0.1959, 0.2845, 0.2233, 0.0005322, 0.2317, 0.03223, 0.1951, 0.03161, 0.1922, 0.0, 0.2384, 0.2437, 0.2324, 0.2851, 0.1959, 0.2845, 0.1978, 0.243, 0.5346, 0.06901, 0.5243, 0.03176, 0.555, 0.03123, 0.5586, 0.06859, 0.2421, 0.1997, 0.2384, 0.2437, 0.1978, 0.243, 0.1989, 0.199, 0.5433, 0.1103, 0.5346, 0.06901, 0.5586, 0.06859, 0.5599, 0.11, 0.2432, 0.1549, 0.2421, 0.1997, 0.1989, 0.199, 0.1992, 0.1541, 0.8075, 0.4206, 0.7973, 0.4628, 0.7889, 0.4622, 0.7911, 0.4196, 0.5503, 0.1541, 0.5433, 0.1103, 0.5599, 0.11, 0.5587, 0.1539, 0.2418, 0.1109, 0.2432, 0.1549, 0.1992, 0.1541, 0.1987, 0.1102, 0.8195, 0.3819, 0.8075, 0.4206, 0.7911, 0.4196, 0.7957, 0.3804, 0.2379, 0.06951, 0.2418, 0.1109, 0.1987, 0.1102, 0.1973, 0.06882, 0.8328, 0.3481, 0.8195, 0.3819, 0.7957, 0.3804, 0.8024, 0.3463, 0.5587, 0.1539, 0.5599, 0.11, 0.5761, 0.1131, 0.567, 0.1555, 0.1987, 0.1102, 0.1992, 0.1541, 0.1544, 0.1543, 0.1547, 0.1103, 0.7957, 0.3804, 0.7911, 0.4196, 0.7747, 0.4219, 0.7719, 0.3838, 0.1973, 0.06882, 0.1987, 0.1102, 0.1547, 0.1103, 0.1558, 0.06894, 0.1932, 0.3219, 0.1899, 0.3537, 0.165, 0.3538, 0.1615, 0.322, 0.1951, 0.03161, 0.1973, 0.06882, 0.1558, 0.06894, 0.1578, 0.03172, 0.1959, 0.2845, 0.1932, 0.3219, 0.1615, 0.322, 0.1586, 0.2846, 0.1922, 0.0, 0.1951, 0.03161, 0.1578, 0.03172, 0.1605, 9.729e-05, 0.1978, 0.243, 0.1959, 0.2845, 0.1586, 0.2846, 0.1564, 0.2431, 0.5586, 0.06859, 0.555, 0.03123, 0.585, 0.03685, 0.5822, 0.07301, 0.1989, 0.199, 0.1978, 0.243, 0.1564, 0.2431, 0.155, 0.1991, 0.5599, 0.11, 0.5586, 0.06859, 0.5822, 0.07301, 0.5761, 0.1131, 0.1992, 0.1541, 0.1989, 0.199, 0.155, 0.1991, 0.1544, 0.1543, 0.7911, 0.4196, 0.7889, 0.4622, 0.7806, 0.4634, 0.7747, 0.4219, 0.5822, 0.07301, 0.585, 0.03685, 0.6131, 0.04843, 0.6043, 0.0821, 0.155, 0.1991, 0.1564, 0.2431, 0.1157, 0.2441, 0.1118, 0.2001, 0.5761, 0.1131, 0.5822, 0.07301, 0.6043, 0.0821, 0.5914, 0.1193, 0.1544, 0.1543, 0.155, 0.1991, 0.1118, 0.2001, 0.1104, 0.1553, 0.7747, 0.4219, 0.7806, 0.4634, 0.7726, 0.4663, 0.7591, 0.4276, 0.567, 0.1555, 0.5761, 0.1131, 0.5914, 0.1193, 0.5748, 0.1587, 0.1547, 0.1103, 0.1544, 0.1543, 0.1104, 0.1553, 0.1116, 0.1113, 0.7719, 0.3838, 0.7747, 0.4219, 0.7591, 0.4276, 0.7493, 0.392, 0.1558, 0.06894, 0.1547, 0.1103, 0.1116, 0.1113, 0.1152, 0.06989, 0.1615, 0.322, 0.165, 0.3538, 0.1405, 0.3543, 0.1304, 0.3227, 0.1578, 0.03172, 0.1558, 0.06894, 0.1152, 0.06989, 0.1212, 0.03257, 0.1586, 0.2846, 0.1615, 0.322, 0.1304, 0.3227, 0.122, 0.2855, 0.1605, 9.729e-05, 0.1578, 0.03172, 0.1212, 0.03257, 0.1294, 0.0008203, 0.1564, 0.2431, 0.1586, 0.2846, 0.122, 0.2855, 0.1157, 0.2441, 0.1304, 0.3227, 0.1405, 0.3543, 0.1175, 0.3554, 0.1011, 0.324, 0.1212, 0.03257, 0.1152, 0.06989, 0.07693, 0.07161, 0.08678, 0.03413, 0.122, 0.2855, 0.1304, 0.3227, 0.1011, 0.324, 0.08756, 0.287, 0.1294, 0.0008203, 0.1212, 0.03257, 0.08678, 0.03413, 0.1001, 0.002141, 0.1157, 0.2441, 0.122, 0.2855, 0.08756, 0.287, 0.07746, 0.2458, 0.6043, 0.0821, 0.6131, 0.04843, 0.6384, 0.0655, 0.6242, 0.09552, 0.1118, 0.2001, 0.1157, 0.2441, 0.07746, 0.2458, 0.07119, 0.202, 0.5914, 0.1193, 0.6043, 0.0821, 0.6242, 0.09552, 0.6051, 0.1286, 0.1104, 0.1553, 0.1118, 0.2001, 0.07119, 0.202, 0.06898, 0.1572, 0.7591, 0.4276, 0.7726, 0.4663, 0.7653, 0.4707, 0.7449, 0.4362, 0.5748, 0.1587, 0.5914, 0.1193, 0.6051, 0.1286, 0.5817, 0.1634, 0.1116, 0.1113, 0.1104, 0.1553, 0.06898, 0.1572, 0.07092, 0.1132, 0.7493, 0.392, 0.7591, 0.4276, 0.7449, 0.4362, 0.7286, 0.4046, 0.1152, 0.06989, 0.1116, 0.1113, 0.07092, 0.1132, 0.07693, 0.07161, 0.06898, 0.1572, 0.07119, 0.202, 0.03463, 0.2046, 0.0317, 0.1598, 0.7449, 0.4362, 0.7653, 0.4707, 0.759, 0.4765, 0.7325, 0.4476, 0.5817, 0.1634, 0.6051, 0.1286, 0.6167, 0.1404, 0.5876, 0.1694, 0.07092, 0.1132, 0.06898, 0.1572, 0.0317, 0.1598, 0.03436, 0.1158, 0.7286, 0.4046, 0.7449, 0.4362, 0.7325, 0.4476, 0.7106, 0.4211, 0.07693, 0.07161, 0.07092, 0.1132, 0.03436, 0.1158, 0.04249, 0.07405, 0.717, 0.377, 0.7286, 0.4046, 0.7106, 0.4211, 0.6941, 0.3981, 0.08678, 0.03413, 0.07693, 0.07161, 0.04249, 0.07405, 0.05578, 0.03632, 0.08756, 0.287, 0.1011, 0.324, 0.07472, 0.3259, 0.05656, 0.2892, 0.1001, 0.002141, 0.08678, 0.03413, 0.05578, 0.03632, 0.07373, 0.00401, 0.07746, 0.2458, 0.08756, 0.287, 0.05656, 0.2892, 0.04302, 0.2482, 0.6242, 0.09552, 0.6384, 0.0655, 0.6599, 0.08741, 0.641, 0.1127, 0.07119, 0.202, 0.07746, 0.2458, 0.04302, 0.2482, 0.03463, 0.2046, 0.6051, 0.1286, 0.6242, 0.09552, 0.641, 0.1127, 0.6167, 0.1404, 0.6599, 0.08741, 0.6724, 0.06544, 0.6921, 0.09591, 0.6766, 0.1133, 0.04302, 0.2482, 0.05656, 0.2892, 0.0302, 0.292, 0.01373, 0.2513, 0.641, 0.1127, 0.6599, 0.08741, 0.6766, 0.1133, 0.6542, 0.1331, 0.03463, 0.2046, 0.04302, 0.2482, 0.01373, 0.2513, 0.003535, 0.2078, 0.6167, 0.1404, 0.641, 0.1127, 0.6542, 0.1331, 0.6257, 0.1545, 0.0317, 0.1598, 0.03463, 0.2046, 0.003535, 0.2078, 0.0, 0.1631, 0.7325, 0.4476, 0.759, 0.4765, 0.7539, 0.4835, 0.7225, 0.4613, 0.5876, 0.1694, 0.6167, 0.1404, 0.6257, 0.1545, 0.5923, 0.1766, 0.03436, 0.1158, 0.0317, 0.1598, 0.0, 0.1631, 0.003263, 0.119, 0.7106, 0.4211, 0.7325, 0.4476, 0.7225, 0.4613, 0.696, 0.441, 0.04249, 0.07405, 0.03436, 0.1158, 0.003263, 0.119, 0.0132, 0.07712, 0.6941, 0.3981, 0.7106, 0.4211, 0.696, 0.441, 0.6756, 0.4234, 0.05578, 0.03632, 0.04249, 0.07405, 0.0132, 0.07712, 0.02942, 0.03908, 0.05656, 0.2892, 0.07472, 0.3259, 0.0523, 0.3282, 0.0302, 0.292, 0.3655, 0.6297, 0.3569, 0.5881, 0.3935, 0.5902, 0.4, 0.6317, 0.3947, 0.3775, 0.4164, 0.3463, 0.4371, 0.3475, 0.421, 0.379, 0.3793, 0.6673, 0.3655, 0.6297, 0.4, 0.6317, 0.4103, 0.6691, 0.377, 0.4144, 0.3947, 0.3775, 0.421, 0.379, 0.408, 0.4162, 0.3976, 0.6994, 0.3793, 0.6673, 0.4103, 0.6691, 0.424, 0.7009, 0.3639, 0.4555, 0.377, 0.4144, 0.408, 0.4162, 0.3984, 0.4575, 0.6542, 0.1331, 0.6766, 0.1133, 0.688, 0.1423, 0.6631, 0.1558, 0.3561, 0.4993, 0.3639, 0.4555, 0.3984, 0.4575, 0.3927, 0.5014, 0.6257, 0.1545, 0.6542, 0.1331, 0.6631, 0.1558, 0.6319, 0.1701, 0.3537, 0.5441, 0.3561, 0.4993, 0.3927, 0.5014, 0.391, 0.5463, 0.7225, 0.4613, 0.7539, 0.4835, 0.7502, 0.4914, 0.7152, 0.4767, 0.5923, 0.1766, 0.6257, 0.1545, 0.6319, 0.1701, 0.5954, 0.1846, 0.3569, 0.5881, 0.3537, 0.5441, 0.391, 0.5463, 0.3935, 0.5902, 0.696, 0.441, 0.7225, 0.4613, 0.7152, 0.4767, 0.6855, 0.4634, 0.6319, 0.1701, 0.6631, 0.1558, 0.6676, 0.18, 0.6349, 0.1868, 0.391, 0.5463, 0.3927, 0.5014, 0.4333, 0.5028, 0.4324, 0.5476, 0.7152, 0.4767, 0.7502, 0.4914, 0.748, 0.4998, 0.711, 0.4934, 0.5954, 0.1846, 0.6319, 0.1701, 0.6349, 0.1868, 0.597, 0.1931, 0.3935, 0.5902, 0.391, 0.5463, 0.4324, 0.5476, 0.4341, 0.5916, 0.6855, 0.4634, 0.7152, 0.4767, 0.711, 0.4934, 0.6793, 0.4875, 0.4, 0.6317, 0.3935, 0.5902, 0.4341, 0.5916, 0.4383, 0.633, 0.421, 0.379, 0.4371, 0.3475, 0.4601, 0.3482, 0.4504, 0.38, 0.4103, 0.6691, 0.4, 0.6317, 0.4383, 0.633, 0.4448, 0.6702, 0.408, 0.4162, 0.421, 0.379, 0.4504, 0.38, 0.4424, 0.4173, 0.424, 0.7009, 0.4103, 0.6691, 0.4448, 0.6702, 0.4533, 0.7019, 0.3984, 0.4575, 0.408, 0.4162, 0.4424, 0.4173, 0.4367, 0.4588, 0.6631, 0.1558, 0.688, 0.1423, 0.6936, 0.1731, 0.6676, 0.18, 0.3927, 0.5014, 0.3984, 0.4575, 0.4367, 0.4588, 0.4333, 0.5028, 0.4533, 0.7019, 0.4448, 0.6702, 0.4813, 0.6706, 0.4844, 0.7022, 0.4367, 0.4588, 0.4424, 0.4173, 0.479, 0.4177, 0.4773, 0.4592, 0.6676, 0.18, 0.6936, 0.1731, 0.6933, 0.2046, 0.6673, 0.2048, 0.4333, 0.5028, 0.4367, 0.4588, 0.4773, 0.4592, 0.4765, 0.5032, 0.6349, 0.1868, 0.6676, 0.18, 0.6673, 0.2048, 0.6348, 0.2039, 0.4324, 0.5476, 0.4333, 0.5028, 0.4765, 0.5032, 0.4764, 0.5481, 0.711, 0.4934, 0.748, 0.4998, 0.7475, 0.5086, 0.7099, 0.5105, 0.597, 0.1931, 0.6349, 0.1868, 0.6348, 0.2039, 0.5969, 0.2018, 0.4341, 0.5916, 0.4324, 0.5476, 0.4764, 0.5481, 0.4773, 0.592, 0.6793, 0.4875, 0.711, 0.4934, 0.7099, 0.5105, 0.6778, 0.5124, 0.4383, 0.633, 0.4341, 0.5916, 0.4773, 0.592, 0.4789, 0.6334, 0.4504, 0.38, 0.4601, 0.3482, 0.4846, 0.3485, 0.4815, 0.3803, 0.4448, 0.6702, 0.4383, 0.633, 0.4789, 0.6334, 0.4813, 0.6706, 0.4424, 0.4173, 0.4504, 0.38, 0.4815, 0.3803, 0.479, 0.4177, 0.4789, 0.6334, 0.4773, 0.592, 0.5213, 0.5916, 0.5204, 0.633, 0.4815, 0.3803, 0.4846, 0.3485, 0.5095, 0.3483, 0.5132, 0.3801, 0.4813, 0.6706, 0.4789, 0.6334, 0.5204, 0.633, 0.5186, 0.6703, 0.479, 0.4177, 0.4815, 0.3803, 0.5132, 0.3801, 0.5163, 0.4174, 0.4844, 0.7022, 0.4813, 0.6706, 0.5186, 0.6703, 0.5161, 0.7019, 0.4773, 0.4592, 0.479, 0.4177, 0.5163, 0.4174, 0.5188, 0.4588, 0.6673, 0.2048, 0.6933, 0.2046, 0.687, 0.2356, 0.6623, 0.2292, 0.4765, 0.5032, 0.4773, 0.4592, 0.5188, 0.4588, 0.5204, 0.5028, 0.6348, 0.2039, 0.6673, 0.2048, 0.6623, 0.2292, 0.6313, 0.2207, 0.4764, 0.5481, 0.4765, 0.5032, 0.5204, 0.5028, 0.5213, 0.5477, 0.7099, 0.5105, 0.7475, 0.5086, 0.7486, 0.5172, 0.7121, 0.5275, 0.5969, 0.2018, 0.6348, 0.2039, 0.6313, 0.2207, 0.5951, 0.2103, 0.4773, 0.592, 0.4764, 0.5481, 0.5213, 0.5477, 0.5213, 0.5916, 0.6778, 0.5124, 0.7099, 0.5105, 0.7121, 0.5275, 0.681, 0.5371, 0.6313, 0.2207, 0.6623, 0.2292, 0.6529, 0.2522, 0.6248, 0.2365, 0.5213, 0.5477, 0.5204, 0.5028, 0.5636, 0.5016, 0.5653, 0.5464, 0.7121, 0.5275, 0.7486, 0.5172, 0.7513, 0.5255, 0.7174, 0.5437, 0.5951, 0.2103, 0.6313, 0.2207, 0.6248, 0.2365, 0.5918, 0.2184, 0.5213, 0.5916, 0.5213, 0.5477, 0.5653, 0.5464, 0.5644, 0.5904, 0.681, 0.5371, 0.7121, 0.5275, 0.7174, 0.5437, 0.6887, 0.5606, 0.5204, 0.633, 0.5213, 0.5916, 0.5644, 0.5904, 0.561, 0.6318, 0.5132, 0.3801, 0.5095, 0.3483, 0.5339, 0.3476, 0.5443, 0.3791, 0.5186, 0.6703, 0.5204, 0.633, 0.561, 0.6318, 0.5552, 0.6692, 0.5163, 0.4174, 0.5132, 0.3801, 0.5443, 0.3791, 0.5529, 0.4163, 0.5161, 0.7019, 0.5186, 0.6703, 0.5552, 0.6692, 0.5472, 0.701, 0.5188, 0.4588, 0.5163, 0.4174, 0.5529, 0.4163, 0.5594, 0.4577, 0.6623, 0.2292, 0.687, 0.2356, 0.6749, 0.265, 0.6529, 0.2522, 0.5204, 0.5028, 0.5188, 0.4588, 0.5594, 0.4577, 0.5636, 0.5016, 0.5472, 0.701, 0.5552, 0.6692, 0.5896, 0.6674, 0.5765, 0.6995, 0.5594, 0.4577, 0.5529, 0.4163, 0.5873, 0.4145, 0.5977, 0.4557, 0.6529, 0.2522, 0.6749, 0.265, 0.6576, 0.2915, 0.6393, 0.2731, 0.5636, 0.5016, 0.5594, 0.4577, 0.5977, 0.4557, 0.6042, 0.4995, 0.6248, 0.2365, 0.6529, 0.2522, 0.6393, 0.2731, 0.6154, 0.2509, 0.5653, 0.5464, 0.5636, 0.5016, 0.6042, 0.4995, 0.6067, 0.5443, 0.7174, 0.5437, 0.7513, 0.5255, 0.7556, 0.5331, 0.7257, 0.5585, 0.5918, 0.2184, 0.6248, 0.2365, 0.6154, 0.2509, 0.587, 0.2257, 0.5644, 0.5904, 0.5653, 0.5464, 0.6067, 0.5443, 0.605, 0.5883, 0.6887, 0.5606, 0.7174, 0.5437, 0.7257, 0.5585, 0.7007, 0.5821, 0.561, 0.6318, 0.5644, 0.5904, 0.605, 0.5883, 0.5993, 0.6299, 0.5443, 0.3791, 0.5339, 0.3476, 0.5569, 0.3464, 0.5736, 0.3776, 0.5552, 0.6692, 0.561, 0.6318, 0.5993, 0.6299, 0.5896, 0.6674, 0.5529, 0.4163, 0.5443, 0.3791, 0.5736, 0.3776, 0.5873, 0.4145, 0.7007, 0.5821, 0.7257, 0.5585, 0.7366, 0.5713, 0.7165, 0.6007, 0.5993, 0.6299, 0.605, 0.5883, 0.6416, 0.5855, 0.6337, 0.6272, 0.6815, 0.603, 0.7007, 0.5821, 0.7165, 0.6007, 0.7017, 0.6267, 0.5896, 0.6674, 0.5993, 0.6299, 0.6337, 0.6272, 0.6206, 0.665, 0.5873, 0.4145, 0.5736, 0.3776, 0.5999, 0.3756, 0.6183, 0.4122, 0.5765, 0.6995, 0.5896, 0.6674, 0.6206, 0.665, 0.6029, 0.6975, 0.5977, 0.4557, 0.5873, 0.4145, 0.6183, 0.4122, 0.6321, 0.453, 0.6393, 0.2731, 0.6576, 0.2915, 0.6357, 0.3142, 0.6221, 0.2909, 0.6042, 0.4995, 0.5977, 0.4557, 0.6321, 0.453, 0.6407, 0.4967, 0.6154, 0.2509, 0.6393, 0.2731, 0.6221, 0.2909, 0.6036, 0.2631, 0.6067, 0.5443, 0.6042, 0.4995, 0.6407, 0.4967, 0.6439, 0.5414, 0.7257, 0.5585, 0.7556, 0.5331, 0.7611, 0.5396, 0.7366, 0.5713, 0.587, 0.2257, 0.6154, 0.2509, 0.6036, 0.2631, 0.581, 0.232, 0.605, 0.5883, 0.6067, 0.5443, 0.6439, 0.5414, 0.6416, 0.5855, 0.6407, 0.4967, 0.6321, 0.453, 0.6614, 0.4498, 0.6718, 0.4932, 0.6036, 0.2631, 0.6221, 0.2909, 0.6019, 0.305, 0.5897, 0.2729, 0.6439, 0.5414, 0.6407, 0.4967, 0.6718, 0.4932, 0.6756, 0.5379, 0.7366, 0.5713, 0.7611, 0.5396, 0.7678, 0.5449, 0.7497, 0.5817, 0.581, 0.232, 0.6036, 0.2631, 0.5897, 0.2729, 0.5739, 0.237, 0.3502, 0.5029, 0.3537, 0.5476, 0.322, 0.5509, 0.3191, 0.5062, 0.7165, 0.6007, 0.7366, 0.5713, 0.7497, 0.5817, 0.7355, 0.6158, 0.34, 0.4594, 0.3502, 0.5029, 0.3191, 0.5062, 0.3107, 0.4625, 0.7017, 0.6267, 0.7165, 0.6007, 0.7355, 0.6158, 0.7259, 0.6458, 0.3235, 0.4188, 0.34, 0.4594, 0.3107, 0.4625, 0.2971, 0.4215, 0.6183, 0.4122, 0.5999, 0.3756, 0.6223, 0.3731, 0.6446, 0.4092, 0.3014, 0.3825, 0.3235, 0.4188, 0.2971, 0.4215, 0.279, 0.3849, 0.6321, 0.453, 0.6183, 0.4122, 0.6446, 0.4092, 0.6614, 0.4498, 0.6221, 0.2909, 0.6357, 0.3142, 0.61, 0.3321, 0.6019, 0.305, 0.2971, 0.4215, 0.3107, 0.4625, 0.2762, 0.4649, 0.2661, 0.4237, 0.2979, 0.6744, 0.28, 0.7067, 0.2536, 0.7086, 0.2669, 0.6766, 0.279, 0.3849, 0.2971, 0.4215, 0.2661, 0.4237, 0.2526, 0.3867, 0.3112, 0.6367, 0.2979, 0.6744, 0.2669, 0.6766, 0.2768, 0.6391, 0.6019, 0.305, 0.61, 0.3321, 0.5816, 0.3447, 0.5795, 0.3149, 0.3193, 0.595, 0.3112, 0.6367, 0.2768, 0.6391, 0.2828, 0.5976, 0.5897, 0.2729, 0.6019, 0.305, 0.5795, 0.3149, 0.5743, 0.2797, 0.322, 0.5509, 0.3193, 0.595, 0.2828, 0.5976, 0.2847, 0.5536, 0.7497, 0.5817, 0.7678, 0.5449, 0.7753, 0.5487, 0.7645, 0.5892, 0.5739, 0.237, 0.5897, 0.2729, 0.5743, 0.2797, 0.5661, 0.2404, 0.3191, 0.5062, 0.322, 0.5509, 0.2847, 0.5536, 0.2825, 0.5088, 0.7355, 0.6158, 0.7497, 0.5817, 0.7645, 0.5892, 0.757, 0.6266, 0.3107, 0.4625, 0.3191, 0.5062, 0.2825, 0.5088, 0.2762, 0.4649, 0.7259, 0.6458, 0.7355, 0.6158, 0.757, 0.6266, 0.7532, 0.6596, 0.5551, 0.1986, 0.5577, 0.2423, 0.5493, 0.2424, 0.7834, 0.5509, 0.7891, 0.5068, 0.7918, 0.5514, 0.7918, 0.5514, 0.7891, 0.5068, 0.8002, 0.5502, 0.5551, 0.1986, 0.5493, 0.2424, 0.541, 0.2409, 0.8002, 0.5502, 0.7891, 0.5068, 0.8081, 0.5474, 0.5551, 0.1986, 0.541, 0.2409, 0.5332, 0.2377, 0.5551, 0.1986, 0.5332, 0.2377, 0.5263, 0.233, 0.8081, 0.5474, 0.7891, 0.5068, 0.8154, 0.5429, 0.8154, 0.5429, 0.7891, 0.5068, 0.8217, 0.5371, 0.5551, 0.1986, 0.5263, 0.233, 0.5204, 0.2269, 0.5551, 0.1986, 0.5204, 0.2269, 0.5157, 0.2198, 0.8217, 0.5371, 0.7891, 0.5068, 0.8268, 0.5301, 0.5551, 0.1986, 0.5157, 0.2198, 0.5126, 0.2118, 0.8268, 0.5301, 0.7891, 0.5068, 0.8305, 0.5223, 0.8305, 0.5223, 0.7891, 0.5068, 0.8327, 0.5138, 0.5551, 0.1986, 0.5126, 0.2118, 0.511, 0.2033, 0.5551, 0.1986, 0.511, 0.2033, 0.5111, 0.1946, 0.8327, 0.5138, 0.7891, 0.5068, 0.8332, 0.5051, 0.8332, 0.5051, 0.7891, 0.5068, 0.8321, 0.4964, 0.5551, 0.1986, 0.5111, 0.1946, 0.5129, 0.186, 0.8321, 0.4964, 0.7891, 0.5068, 0.8294, 0.4881, 0.5551, 0.1986, 0.5129, 0.186, 0.5162, 0.1779, 0.5551, 0.1986, 0.5162, 0.1779, 0.521, 0.1706, 0.8294, 0.4881, 0.7891, 0.5068, 0.8252, 0.4806, 0.8252, 0.4806, 0.7891, 0.5068, 0.8196, 0.4741, 0.5551, 0.1986, 0.521, 0.1706, 0.527, 0.1643, 0.8196, 0.4741, 0.7891, 0.5068, 0.813, 0.4688, 0.5551, 0.1986, 0.527, 0.1643, 0.5341, 0.1594, 0.5551, 0.1986, 0.5341, 0.1594, 0.5419, 0.1559, 0.813, 0.4688, 0.7891, 0.5068, 0.8054, 0.465, 0.8054, 0.465, 0.7891, 0.5068, 0.7973, 0.4628, 0.5551, 0.1986, 0.5419, 0.1559, 0.5503, 0.1541, 0.7973, 0.4628, 0.7891, 0.5068, 0.7889, 0.4622, 0.5551, 0.1986, 0.5503, 0.1541, 0.5587, 0.1539, 0.5551, 0.1986, 0.5587, 0.1539, 0.567, 0.1555, 0.7889, 0.4622, 0.7891, 0.5068, 0.7806, 0.4634, 0.7806, 0.4634, 0.7891, 0.5068, 0.7726, 0.4663, 0.5551, 0.1986, 0.567, 0.1555, 0.5748, 0.1587, 0.7726, 0.4663, 0.7891, 0.5068, 0.7653, 0.4707, 0.5551, 0.1986, 0.5748, 0.1587, 0.5817, 0.1634, 0.5551, 0.1986, 0.5817, 0.1634, 0.5876, 0.1694, 0.7653, 0.4707, 0.7891, 0.5068, 0.759, 0.4765, 0.759, 0.4765, 0.7891, 0.5068, 0.7539, 0.4835, 0.5551, 0.1986, 0.5876, 0.1694, 0.5923, 0.1766, 0.5551, 0.1986, 0.5923, 0.1766, 0.5954, 0.1846, 0.7539, 0.4835, 0.7891, 0.5068, 0.7502, 0.4914, 0.5551, 0.1986, 0.5954, 0.1846, 0.597, 0.1931, 0.7502, 0.4914, 0.7891, 0.5068, 0.748, 0.4998, 0.748, 0.4998, 0.7891, 0.5068, 0.7475, 0.5086, 0.5551, 0.1986, 0.597, 0.1931, 0.5969, 0.2018, 0.5551, 0.1986, 0.5969, 0.2018, 0.5951, 0.2103, 0.7475, 0.5086, 0.7891, 0.5068, 0.7486, 0.5172, 0.5551, 0.1986, 0.5951, 0.2103, 0.5918, 0.2184, 0.7486, 0.5172, 0.7891, 0.5068, 0.7513, 0.5255, 0.7513, 0.5255, 0.7891, 0.5068, 0.7556, 0.5331, 0.5551, 0.1986, 0.5918, 0.2184, 0.587, 0.2257, 0.5551, 0.1986, 0.587, 0.2257, 0.581, 0.232, 0.7556, 0.5331, 0.7891, 0.5068, 0.7611, 0.5396, 0.7611, 0.5396, 0.7891, 0.5068, 0.7678, 0.5449, 0.5551, 0.1986, 0.581, 0.232, 0.5739, 0.237, 0.7678, 0.5449, 0.7891, 0.5068, 0.7753, 0.5487, 0.5551, 0.1986, 0.5739, 0.237, 0.5661, 0.2404, 0.5661, 0.2404, 0.5743, 0.2797, 0.558, 0.2833, 0.5577, 0.2423, 0.2825, 0.5088, 0.2847, 0.5536, 0.2433, 0.5554, 0.2419, 0.5106, 0.757, 0.6266, 0.7645, 0.5892, 0.7804, 0.5935, 0.7801, 0.6329, 0.5551, 0.1986, 0.5661, 0.2404, 0.5577, 0.2423, 0.2762, 0.4649, 0.2825, 0.5088, 0.2419, 0.5106, 0.238, 0.4666, 0.7532, 0.6596, 0.757, 0.6266, 0.7801, 0.6329, 0.7827, 0.6676, 0.2661, 0.4237, 0.2762, 0.4649, 0.238, 0.4666, 0.2317, 0.4253, 0.2669, 0.6766, 0.2536, 0.7086, 0.2243, 0.7099, 0.2325, 0.6782, 0.2526, 0.3867, 0.2661, 0.4237, 0.2317, 0.4253, 0.2233, 0.388, 0.2768, 0.6391, 0.2669, 0.6766, 0.2325, 0.6782, 0.2385, 0.6408, 0.2362, 0.3554, 0.2526, 0.3867, 0.2233, 0.388, 0.2132, 0.3564, 0.2828, 0.5976, 0.2768, 0.6391, 0.2385, 0.6408, 0.2421, 0.5994, 0.7753, 0.5487, 0.7891, 0.5068, 0.7834, 0.5509, 0.5743, 0.2797, 0.5795, 0.3149, 0.5559, 0.3201, 0.558, 0.2833, 0.2847, 0.5536, 0.2828, 0.5976, 0.2421, 0.5994, 0.2433, 0.5554, 0.7645, 0.5892, 0.7753, 0.5487, 0.7834, 0.5509, 0.7804, 0.5935])
me_sphere.use_remesh_preserve_volume = False
me_sphere.use_remesh_preserve_attributes = False
me_sphere.use_mirror_vertex_groups = False
me_sphere.update()

# ---- objects
ob_sphere = bpy.data.objects.new('Sphere', me_sphere)

# ---- transforms, parenting, visibility, modifiers, constraints
ob_sphere.location = (0.0, 0.0, 0.0)
ob_sphere.scale = (2.253, 2.253, 2.253)
ob_sphere.lineart.crease_threshold = 0.0
_m = ob_sphere.modifiers.new('Displace', 'DISPLACE')
_m.mid_level = 0.384
_m.strength = 3.169

# ---- collection membership
col_collection_1.objects.link(ob_sphere)

# ---- scene / render settings (as saved in the file)
scene.frame_start = 1; scene.frame_end = 250; scene.frame_set(1)
scene.render.engine = 'BLENDER_EEVEE_NEXT'
scene.render.image_settings.color_mode = 'RGB'
scene.render.image_settings.compression = 90
scene.render.resolution_percentage = 50
scene.render.dither_intensity = 0.0
scene.render.bake_margin = 2
scene.render.bake_bias = 0.0
scene.cycles.use_denoising = False
scene.cycles.samples = 10
scene.cycles.sampling_pattern = 'TABULATED_SOBOL'
scene.cycles.light_sampling_threshold = 0.0
scene.cycles.use_adaptive_sampling = False
scene.cycles.use_light_tree = False
scene.cycles.blur_glossy = 0.0
scene.cycles.volume_bounces = 1
scene.cycles.pixel_filter_type = 'GAUSSIAN'
scene.cycles.sample_clamp_indirect = 0.0
scene.view_settings.view_transform = 'Standard'
bpy.context.view_layer.update()

# ---- added for rendering (the .blend has no active camera and no usable light): camera, sun
cam_auto = bpy.data.cameras.new('AutoCamera')
cam_auto.lens = 50.0
cam_auto.sensor_width = 36.0
cam_auto.clip_end = 1000.0
ob_auto_camera = bpy.data.objects.new('AutoCamera', cam_auto)
scene.collection.objects.link(ob_auto_camera)
ob_auto_camera.location = (11.5436, -14.108, 9.57218)
ob_auto_camera.rotation_euler = (1.09748, -7.21219e-08, 0.694738)
scene.camera = ob_auto_camera
light_auto_sun = bpy.data.lights.new('AutoSun', 'SUN')
light_auto_sun.energy = 3.0
light_auto_sun.angle = 0.0523599
ob_auto_sun = bpy.data.objects.new('AutoSun', light_auto_sun)
scene.collection.objects.link(ob_auto_sun)
ob_auto_sun.rotation_euler = (0.872665, 0.174533, 0.523599)
bpy.context.view_layer.update()
